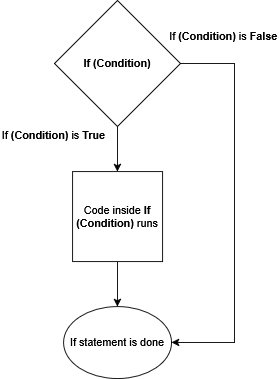

The diagram above was exported from draw.io. Its source (the exported page's mxGraphModel, read from the mxfile embedded in the PNG):
<mxGraphModel dx="1030" dy="571" grid="1" gridSize="10" guides="1" tooltips="1" connect="1" arrows="1" fold="1" page="1" pageScale="1" pageWidth="850" pageHeight="1100" math="0" shadow="0">
  <root>
    <mxCell id="0" />
    <mxCell id="1" parent="0" />
    <mxCell id="18-LuUftEzYg9abYjirp-5" edge="1" parent="1" source="18-LuUftEzYg9abYjirp-1" style="edgeStyle=orthogonalEdgeStyle;rounded=0;orthogonalLoop=1;jettySize=auto;html=1;" target="18-LuUftEzYg9abYjirp-2" value="">
      <mxGeometry relative="1" as="geometry" />
    </mxCell>
    <mxCell id="18-LuUftEzYg9abYjirp-11" edge="1" parent="1" source="18-LuUftEzYg9abYjirp-1" style="edgeStyle=orthogonalEdgeStyle;rounded=0;orthogonalLoop=1;jettySize=auto;html=1;entryX=1;entryY=0.5;entryDx=0;entryDy=0;" target="18-LuUftEzYg9abYjirp-3" value="">
      <mxGeometry relative="1" as="geometry">
        <Array as="points">
          <mxPoint x="520" y="100" />
          <mxPoint x="520" y="410" />
        </Array>
        <mxPoint x="540" y="420" as="targetPoint" />
      </mxGeometry>
    </mxCell>
    <mxCell id="18-LuUftEzYg9abYjirp-1" parent="1" style="rhombus;whiteSpace=wrap;html=1;" value="&lt;b&gt;If (Condition)&lt;/b&gt;" vertex="1">
      <mxGeometry height="140" width="140" x="320" y="30" as="geometry" />
    </mxCell>
    <mxCell id="18-LuUftEzYg9abYjirp-10" edge="1" parent="1" source="18-LuUftEzYg9abYjirp-2" style="edgeStyle=orthogonalEdgeStyle;rounded=0;orthogonalLoop=1;jettySize=auto;html=1;" target="18-LuUftEzYg9abYjirp-3" value="">
      <mxGeometry relative="1" as="geometry" />
    </mxCell>
    <mxCell id="18-LuUftEzYg9abYjirp-2" parent="1" style="whiteSpace=wrap;html=1;aspect=fixed;" value="Code inside&lt;b&gt;&amp;nbsp;&lt;/b&gt;&lt;b&gt;If (Condition)&lt;/b&gt;&amp;nbsp;runs" vertex="1">
      <mxGeometry height="100" width="100" x="340" y="220" as="geometry" />
    </mxCell>
    <mxCell id="18-LuUftEzYg9abYjirp-3" parent="1" style="ellipse;whiteSpace=wrap;html=1;" value="If statement is done" vertex="1">
      <mxGeometry height="80" width="120" x="330" y="370" as="geometry" />
    </mxCell>
    <mxCell id="18-LuUftEzYg9abYjirp-4" parent="1" style="text;html=1;whiteSpace=wrap;strokeColor=none;fillColor=none;align=left;verticalAlign=middle;rounded=0;" value="If&amp;nbsp;&lt;b&gt;(Condition)&amp;nbsp;&lt;/b&gt;is&amp;nbsp;&lt;b&gt;True&lt;/b&gt;" vertex="1">
      <mxGeometry height="40" width="80" x="260" y="160" as="geometry" />
    </mxCell>
    <mxCell id="18-LuUftEzYg9abYjirp-13" parent="1" style="text;html=1;whiteSpace=wrap;strokeColor=none;fillColor=none;align=right;verticalAlign=middle;rounded=0;" value="If&amp;nbsp;&lt;b&gt;(Condition)&amp;nbsp;&lt;/b&gt;is&amp;nbsp;&lt;b&gt;False&lt;/b&gt;" vertex="1">
      <mxGeometry height="40" width="80" x="490" y="50" as="geometry" />
    </mxCell>
  </root>
</mxGraphModel>